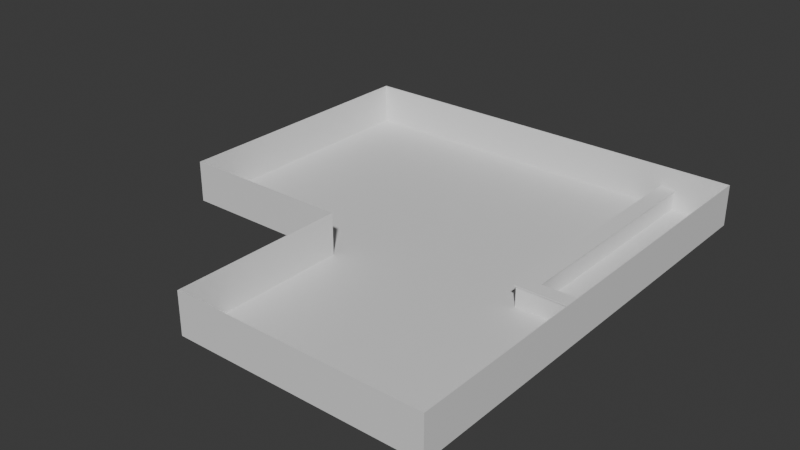 # Source: bowling-alley.blend  (saved by Blender 4.0.36; exported with 4.5.12 LTS)
import bpy
from mathutils import Matrix  # noqa: F401  (used for matrix-valued properties, if any)

bpy.ops.wm.read_factory_settings(use_empty=True)
scene = bpy.context.scene
scene.name = 'Scene'

# ---- collections
col_collection = bpy.data.collections.new('Collection'); scene.collection.children.link(col_collection)

# ---- materials (node trees are filled in below, after node groups)
mat_material = bpy.data.materials.new('Material')
mat_material.alpha_threshold = 0.0
mat_material.use_transparent_shadow = False
mat_material.roughness = 0.5
mat_material.line_color = (0.0, 0.0, 0.0, 1.0)

# ---- material node trees
mat_material.use_nodes = True; mat_material.node_tree.nodes.clear()
_N = mat_material.node_tree.nodes; _L = mat_material.node_tree.links
n0 = _N.new('ShaderNodeOutputMaterial'); n0.name = 'Material Output'; n0.location = (300, 300)
n1 = _N.new('ShaderNodeBsdfPrincipled'); n1.name = 'Principled BSDF'; n1.location = (10, 300)
n1.inputs[3].default_value = 1.45
_L.new(n1.outputs[0], n0.inputs[0])
n0.is_active_output = True

# ---- world
world_world = bpy.data.worlds.new('World'); scene.world = world_world
world_world.use_nodes = True; world_world.node_tree.nodes.clear()
_N = world_world.node_tree.nodes; _L = world_world.node_tree.links
n0 = _N.new('ShaderNodeOutputWorld'); n0.name = 'World Output'; n0.location = (300, 300)
n1 = _N.new('ShaderNodeBackground'); n1.name = 'Background'; n1.location = (10, 300)
n1.inputs[0].default_value = (0.05088, 0.05088, 0.05088, 1.0)
_L.new(n1.outputs[0], n0.inputs[0])
n0.is_active_output = True
world_world.color = (0.05088, 0.05088, 0.05088)
world_world.use_sun_shadow = False
world_world.sun_shadow_jitter_overblur = 0.0

# ---- meshes
me_cube = bpy.data.meshes.new('Cube')
me_cube.from_pydata([(1.0, 1.0, 1.0), (1.0, 1.0, -1.0), (1.0, -1.0, 1.0), (1.0, -1.0, -1.0), (-1.0, 1.0, 1.0), (-1.0, 1.0, -1.0), (-1.0, -1.0, 1.0), (-1.0, -1.0, -1.0), (1.0, 1.005, -1.0), (-1.0, 1.005, -1.0), (1.0, 1.005, 1.0), (-1.0, 1.005, 1.0), (1201.0, 1.0, 1.0), (1201.0, 1.0, -1.0), (1201.0, 1.005, 1.0), (1201.0, 1.005, -1.0), (1203.0, 1.0, 1.0), (1203.0, 1.0, -1.0), (1203.0, 1.005, 1.0), (1203.0, 1.005, -1.0), (1201.0, -2.25, 1.0), (1201.0, -2.25, -1.0), (1203.0, -2.25, 1.0), (1203.0, -2.25, -1.0), (1201.0, -2.255, 1.0), (1201.0, -2.255, -1.0), (1203.0, -2.255, 1.0), (1203.0, -2.255, -1.0), (501.0, -2.25, 1.0), (501.0, -2.25, -1.0), (501.0, -2.255, 1.0), (501.0, -2.255, -1.0), (499.0, -2.25, 1.0), (499.0, -2.25, -1.0), (499.0, -2.255, 1.0), (499.0, -2.255, -1.0), (501.0, -1.0, 1.0), (501.0, -1.0, -1.0), (499.0, -1.0, 1.0), (499.0, -1.0, -1.0), (501.0, -0.995, 1.0), (501.0, -0.995, -1.0), (499.0, -0.995, 1.0), (499.0, -0.995, -1.0), (1.0, -1.0, 1.0), (1.0, -1.0, -1.0), (1.0, -0.995, 1.0), (1.0, -0.995, -1.0)], [], [(0, 4, 6, 2), (3, 2, 6, 7), (7, 6, 4, 5), (5, 1, 3, 7), (1, 0, 2, 3), (5, 4, 11, 9), (9, 11, 10, 8), (1, 5, 9, 8), (4, 0, 10, 11), (10, 0, 12, 14), (13, 15, 19, 17), (0, 1, 13, 12), (8, 10, 14, 15), (1, 8, 15, 13), (16, 17, 19, 18), (17, 16, 22, 23), (14, 12, 16, 18), (15, 14, 18, 19), (22, 20, 24, 26), (13, 17, 23, 21), (12, 13, 21, 20), (16, 12, 20, 22), (24, 25, 27, 26), (23, 22, 26, 27), (21, 23, 27, 25), (24, 20, 28, 30), (28, 29, 37, 36), (25, 24, 30, 31), (21, 25, 31, 29), (20, 21, 29, 28), (32, 33, 35, 34), (29, 31, 35, 33), (31, 30, 34, 35), (30, 28, 32, 34), (37, 39, 43, 41), (29, 33, 39, 37), (33, 32, 38, 39), (32, 28, 36, 38), (40, 41, 43, 42), (36, 37, 41, 40), (38, 36, 40, 42), (38, 42, 46, 44), (45, 44, 46, 47), (42, 43, 47, 46), (39, 38, 44, 45), (43, 39, 45, 47), (27, 23, 17, 37, 29, 31, 25), (1, 13, 43, 47), (37, 17, 13, 43)])
_uv = me_cube.uv_layers.new(name='UVMap')
_uv.uv.foreach_set('vector', [0.625, 0.5, 0.875, 0.5, 0.875, 0.75, 0.625, 0.75, 0.375, 0.75, 0.625, 0.75, 0.625, 1.0, 0.375, 1.0, 0.375, 0.0, 0.625, 0.0, 0.625, 0.25, 0.375, 0.25, 0.125, 0.5, 0.375, 0.5, 0.375, 0.75, 0.125, 0.75, 0.375, 0.5, 0.625, 0.5, 0.625, 0.75, 0.375, 0.75, 0.375, 0.25, 0.625, 0.25, 0.625, 0.25, 0.375, 0.25, 0.375, 0.25, 0.625, 0.25, 0.625, 0.5, 0.375, 0.5, 0.375, 0.5, 0.125, 0.5, 0.125, 0.5, 0.375, 0.5, 0.875, 0.5, 0.625, 0.5, 0.625, 0.5, 0.875, 0.5, 0.625, 0.5, 0.625, 0.5, 0.625, 0.5, 0.625, 0.5, 0.375, 0.5, 0.375, 0.5, 0.375, 0.5, 0.375, 0.5, 0.625, 0.5, 0.375, 0.5, 0.375, 0.5, 0.625, 0.5, 0.375, 0.5, 0.625, 0.5, 0.625, 0.5, 0.375, 0.5, 0.375, 0.5, 0.375, 0.5, 0.375, 0.5, 0.375, 0.5, 0.625, 0.5, 0.375, 0.5, 0.375, 0.5, 0.625, 0.5, 0.375, 0.5, 0.625, 0.5, 0.625, 0.5, 0.375, 0.5, 0.625, 0.5, 0.625, 0.5, 0.625, 0.5, 0.625, 0.5, 0.375, 0.5, 0.625, 0.5, 0.625, 0.5, 0.375, 0.5, 0.625, 0.5, 0.625, 0.5, 0.625, 0.5, 0.625, 0.5, 0.375, 0.5, 0.375, 0.5, 0.375, 0.5, 0.375, 0.5, 0.625, 0.5, 0.375, 0.5, 0.375, 0.5, 0.625, 0.5, 0.625, 0.5, 0.625, 0.5, 0.625, 0.5, 0.625, 0.5, 0.625, 0.5, 0.375, 0.5, 0.375, 0.5, 0.625, 0.5, 0.375, 0.5, 0.625, 0.5, 0.625, 0.5, 0.375, 0.5, 0.375, 0.5, 0.375, 0.5, 0.375, 0.5, 0.375, 0.5, 0.625, 0.5, 0.625, 0.5, 0.625, 0.5, 0.625, 0.5, 0.625, 0.5, 0.375, 0.5, 0.375, 0.5, 0.625, 0.5, 0.375, 0.5, 0.625, 0.5, 0.625, 0.5, 0.375, 0.5, 0.375, 0.5, 0.375, 0.5, 0.375, 0.5, 0.375, 0.5, 0.625, 0.5, 0.375, 0.5, 0.375, 0.5, 0.625, 0.5, 0.625, 0.5, 0.375, 0.5, 0.375, 0.5, 0.625, 0.5, 0.375, 0.5, 0.375, 0.5, 0.375, 0.5, 0.375, 0.5, 0.375, 0.5, 0.625, 0.5, 0.625, 0.5, 0.375, 0.5, 0.625, 0.5, 0.625, 0.5, 0.625, 0.5, 0.625, 0.5, 0.375, 0.5, 0.375, 0.5, 0.375, 0.5, 0.375, 0.5, 0.375, 0.5, 0.375, 0.5, 0.375, 0.5, 0.375, 0.5, 0.375, 0.5, 0.625, 0.5, 0.625, 0.5, 0.375, 0.5, 0.625, 0.5, 0.625, 0.5, 0.625, 0.5, 0.625, 0.5, 0.625, 0.5, 0.375, 0.5, 0.375, 0.5, 0.625, 0.5, 0.625, 0.5, 0.375, 0.5, 0.375, 0.5, 0.625, 0.5, 0.625, 0.5, 0.625, 0.5, 0.625, 0.5, 0.625, 0.5, 0.625, 0.5, 0.625, 0.5, 0.625, 0.5, 0.625, 0.5, 0.375, 0.5, 0.625, 0.5, 0.625, 0.5, 0.375, 0.5, 0.625, 0.5, 0.375, 0.5, 0.375, 0.5, 0.625, 0.5, 0.375, 0.5, 0.625, 0.5, 0.625, 0.5, 0.375, 0.5, 0.375, 0.5, 0.375, 0.5, 0.375, 0.5, 0.375, 0.5, 0.0, 0.0, 0.0, 0.0, 0.0, 0.0, 0.0, 0.0, 0.0, 0.0, 0.0, 0.0, 0.0, 0.0, 0.375, 0.5, 0.375, 0.5, 0.375, 0.5, 0.375, 0.5, 0.0, 0.0, 0.0, 0.0, 0.375, 0.5, 0.375, 0.5])
me_cube.materials.append(mat_material)
me_cube.use_mirror_vertex_groups = False
me_cube.update()
me_cube_001 = bpy.data.meshes.new('Cube.001')
me_cube_001.from_pydata([(-1.0, -13.53, -3.074), (-1.0, -13.53, -1.841), (-1.0, 20.0, -3.074), (-1.0, 20.0, -1.841), (1.0, -13.53, -3.074), (1.0, -13.53, -1.841), (1.0, 20.0, -3.074), (1.0, 20.0, -1.841)], [], [(0, 1, 3, 2), (2, 3, 7, 6), (6, 7, 5, 4), (4, 5, 1, 0), (2, 6, 4, 0), (7, 3, 1, 5)])
_uv = me_cube_001.uv_layers.new(name='UVMap')
_uv.uv.foreach_set('vector', [0.375, 0.0, 0.625, 0.0, 0.625, 0.25, 0.375, 0.25, 0.375, 0.25, 0.625, 0.25, 0.625, 0.5, 0.375, 0.5, 0.375, 0.5, 0.625, 0.5, 0.625, 0.75, 0.375, 0.75, 0.375, 0.75, 0.625, 0.75, 0.625, 1.0, 0.375, 1.0, 0.125, 0.5, 0.375, 0.5, 0.375, 0.75, 0.125, 0.75, 0.625, 0.5, 0.875, 0.5, 0.875, 0.75, 0.625, 0.75])
me_cube_001.update()
me_cube_002 = bpy.data.meshes.new('Cube.002')
me_cube_002.from_pydata([(-1.069, -1.0, -1.0), (-1.069, -1.0, 1.0), (-1.069, 8.655, -1.0), (-1.069, 8.655, 1.0), (1.0, -1.0, -1.0), (1.0, -1.0, 1.0), (1.0, 8.655, -1.0), (1.0, 8.655, 1.0)], [], [(0, 1, 3, 2), (2, 3, 7, 6), (6, 7, 5, 4), (4, 5, 1, 0), (2, 6, 4, 0), (7, 3, 1, 5)])
_uv = me_cube_002.uv_layers.new(name='UVMap')
_uv.uv.foreach_set('vector', [0.375, 0.0, 0.625, 0.0, 0.625, 0.25, 0.375, 0.25, 0.375, 0.25, 0.625, 0.25, 0.625, 0.5, 0.375, 0.5, 0.375, 0.5, 0.625, 0.5, 0.625, 0.75, 0.375, 0.75, 0.375, 0.75, 0.625, 0.75, 0.625, 1.0, 0.375, 1.0, 0.125, 0.5, 0.375, 0.5, 0.375, 0.75, 0.125, 0.75, 0.625, 0.5, 0.875, 0.5, 0.875, 0.75, 0.625, 0.75])
me_cube_002.update()
me_cube_003 = bpy.data.meshes.new('Cube.003')
me_cube_003.from_pydata([(-1.0, -13.53, -1.0), (-1.0, -13.53, 1.0), (-1.0, 20.0, -1.0), (-1.0, 20.0, 1.0), (1.0, -13.53, -1.0), (1.0, -13.53, 1.0), (1.0, 20.0, -1.0), (1.0, 20.0, 1.0)], [], [(0, 1, 3, 2), (2, 3, 7, 6), (6, 7, 5, 4), (4, 5, 1, 0), (2, 6, 4, 0), (7, 3, 1, 5)])
_uv = me_cube_003.uv_layers.new(name='UVMap')
_uv.uv.foreach_set('vector', [0.375, 0.0, 0.625, 0.0, 0.625, 0.25, 0.375, 0.25, 0.375, 0.25, 0.625, 0.25, 0.625, 0.5, 0.375, 0.5, 0.375, 0.5, 0.625, 0.5, 0.625, 0.75, 0.375, 0.75, 0.375, 0.75, 0.625, 0.75, 0.625, 1.0, 0.375, 1.0, 0.125, 0.5, 0.375, 0.5, 0.375, 0.75, 0.125, 0.75, 0.625, 0.5, 0.875, 0.5, 0.875, 0.75, 0.625, 0.75])
me_cube_003.update()
me_cube_004 = bpy.data.meshes.new('Cube.004')
me_cube_004.from_pydata([(-1.024, -1.199, -3.074), (-1.024, -1.199, -1.841), (-1.024, 8.655, -3.074), (-1.024, 8.655, -1.841), (0.8275, -1.199, -3.074), (0.8275, -1.199, -1.841), (0.8275, 8.655, -3.074), (0.8275, 8.655, -1.841)], [], [(0, 1, 3, 2), (2, 3, 7, 6), (6, 7, 5, 4), (4, 5, 1, 0), (2, 6, 4, 0), (7, 3, 1, 5)])
_uv = me_cube_004.uv_layers.new(name='UVMap')
_uv.uv.foreach_set('vector', [0.375, 0.0, 0.625, 0.0, 0.625, 0.25, 0.375, 0.25, 0.375, 0.25, 0.625, 0.25, 0.625, 0.5, 0.375, 0.5, 0.375, 0.5, 0.625, 0.5, 0.625, 0.75, 0.375, 0.75, 0.375, 0.75, 0.625, 0.75, 0.625, 1.0, 0.375, 1.0, 0.125, 0.5, 0.375, 0.5, 0.375, 0.75, 0.125, 0.75, 0.625, 0.5, 0.875, 0.5, 0.875, 0.75, 0.625, 0.75])
me_cube_004.update()

# ---- objects
ob_cube = bpy.data.objects.new('Cube', me_cube)
ob_cube_001 = bpy.data.objects.new('Cube.001', me_cube_001)
ob_cube_002 = bpy.data.objects.new('Cube.002', me_cube_002)
ob_cube_003 = bpy.data.objects.new('Cube.003', me_cube_003)
ob_cube_004 = bpy.data.objects.new('Cube.004', me_cube_004)

# ---- transforms, parenting, visibility, modifiers, constraints
ob_cube.location = (0.0, 0.0, 3.0)
ob_cube.scale = (0.05, 20.0, 3.0)
ob_cube.lock_rotations_4d = False
ob_cube.empty_display_type = 'ARROWS'
ob_cube.lineart.crease_threshold = 0.0
ob_cube_001.location = (51.4, 0.0, 3.148)
ob_cube_001.scale = (1.199, 1.0, 0.1133)
ob_cube_002.location = (51.4, -14.59, 1.4)
ob_cube_002.rotation_euler = (0.0, -0.0, -1.571)
ob_cube_002.scale = (1.0, 1.0, 1.4)
ob_cube_003.location = (51.4, 0.0, 1.4)
ob_cube_003.scale = (1.0, 1.0, 1.4)
ob_cube_004.location = (51.4, -14.75, 3.148)
ob_cube_004.rotation_euler = (0.0, -0.0, -1.571)
ob_cube_004.scale = (1.199, 1.0, 0.1133)

# ---- collection membership
col_collection.objects.link(ob_cube)
col_collection.objects.link(ob_cube_001)
col_collection.objects.link(ob_cube_002)
col_collection.objects.link(ob_cube_003)
col_collection.objects.link(ob_cube_004)

# ---- scene / render settings (as saved in the file)
scene.frame_start = 1; scene.frame_end = 250; scene.frame_set(31)
scene.render.engine = 'BLENDER_EEVEE_NEXT'
scene.cycles.sampling_pattern = 'TABULATED_SOBOL'
bpy.context.view_layer.update()

# ---- added for rendering (the .blend has no active camera and no usable light): camera, sun
cam_auto = bpy.data.cameras.new('AutoCamera')
cam_auto.lens = 50.0
cam_auto.sensor_width = 36.0
cam_auto.clip_end = 1444.24
ob_auto_camera = bpy.data.objects.new('AutoCamera', cam_auto)
scene.collection.objects.link(ob_auto_camera)
ob_auto_camera.location = (112.343, -111.252, 68.8347)
ob_auto_camera.rotation_euler = (1.09748, -7.21219e-08, 0.694738)
scene.camera = ob_auto_camera
light_auto_sun = bpy.data.lights.new('AutoSun', 'SUN')
light_auto_sun.energy = 3.0
light_auto_sun.angle = 0.0523599
ob_auto_sun = bpy.data.objects.new('AutoSun', light_auto_sun)
scene.collection.objects.link(ob_auto_sun)
ob_auto_sun.rotation_euler = (0.872665, 0.174533, 0.523599)
bpy.context.view_layer.update()
